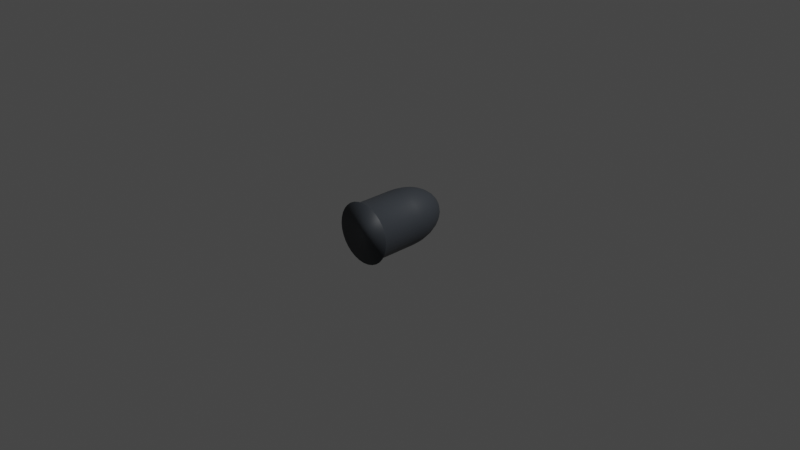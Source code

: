 # Source: bullet.blend  (saved by Blender 3.4.6; exported with 4.5.12 LTS)
import bpy
from mathutils import Matrix  # noqa: F401  (used for matrix-valued properties, if any)

bpy.ops.wm.read_factory_settings(use_empty=True)
scene = bpy.context.scene
scene.name = 'Scene'

# ---- collections
col_collection = bpy.data.collections.new('Collection'); scene.collection.children.link(col_collection)

# ---- materials (node trees are filled in below, after node groups)
mat_material_001 = bpy.data.materials.new('Material.001')
mat_material_001.use_transparent_shadow = False

# ---- material node trees
mat_material_001.use_nodes = True; mat_material_001.node_tree.nodes.clear()
_N = mat_material_001.node_tree.nodes; _L = mat_material_001.node_tree.links
n0 = _N.new('ShaderNodeBsdfPrincipled'); n0.name = 'Principled BSDF'; n0.location = (10, 300)
n0.distribution = 'GGX'
n0.subsurface_method = 'RANDOM_WALK_SKIN'
n0.inputs[0].default_value = (0.04722, 0.05432, 0.06428, 1.0)
n0.inputs[3].default_value = 1.45
n0.inputs[27].default_value = (0.0, 0.0, 0.0, 1.0)
n0.inputs[28].default_value = 1.0
n1 = _N.new('ShaderNodeOutputMaterial'); n1.name = 'Material Output'; n1.location = (300, 300)
_L.new(n0.outputs[0], n1.inputs[0])
n1.is_active_output = True

# ---- world
world_world = bpy.data.worlds.new('World'); scene.world = world_world
world_world.use_nodes = True; world_world.node_tree.nodes.clear()
_N = world_world.node_tree.nodes; _L = world_world.node_tree.links
n0 = _N.new('ShaderNodeOutputWorld'); n0.name = 'World Output'; n0.location = (300, 300)
n1 = _N.new('ShaderNodeBackground'); n1.name = 'Background'; n1.location = (10, 300)
n1.inputs[0].default_value = (0.05088, 0.05088, 0.05088, 1.0)
_L.new(n1.outputs[0], n0.inputs[0])
n0.is_active_output = True
world_world.color = (0.05088, 0.05088, 0.05088)
world_world.use_sun_shadow = False
world_world.sun_shadow_jitter_overblur = 0.0

# ---- cameras
cam_camera = bpy.data.cameras.new('Camera')
cam_camera.clip_end = 100.0
cam_camera.ortho_scale = 7.314

# ---- lights
light_light = bpy.data.lights.new('Light', 'POINT')
light_light.transmission_factor = 0.0
light_light.energy = 1000.0
light_light.shadow_soft_size = 0.1
light_light.shadow_maximum_resolution = 0.006
light_light.use_absolute_resolution = True

# ---- meshes
me_sphere = bpy.data.meshes.new('Sphere')
me_sphere.from_pydata([(4.145e-08, 0.2836, 0.2494), (4.145e-08, 0.4156, 0.1667), (4.145e-08, 0.4869, 0.05853), (4.145e-08, 0.4961, -2.31e-09), (4.145e-08, 0.4869, -0.05853), (4.145e-08, 0.4156, -0.1667), (0.01142, 0.1095, 0.2942), (0.0224, 0.1975, 0.2772), (0.03252, 0.2785, 0.2494), (0.04138, 0.3496, 0.2121), (0.04866, 0.4079, 0.1667), (0.05407, 0.4512, 0.1148), (0.0574, 0.4779, 0.05853), (0.05853, 0.4869, -2.31e-09), (0.0574, 0.4779, -0.05853), (0.05407, 0.4512, -0.1148), (0.04866, 0.4079, -0.1667), (0.04138, 0.3496, -0.2121), (0.03252, 0.2785, -0.2494), (0.0224, 0.1975, -0.2772), (0.01142, 0.1095, -0.2942), (0.0224, 0.1042, 0.2942), (0.04393, 0.1871, 0.2772), (0.06378, 0.2634, 0.2494), (0.08118, 0.3304, 0.2121), (0.09546, 0.3853, 0.1667), (0.1061, 0.4261, 0.1148), (0.1126, 0.4512, 0.05853), (0.1148, 0.4597, -2.31e-09), (0.1126, 0.4512, -0.05853), (0.1061, 0.4261, -0.1148), (0.09546, 0.3853, -0.1667), (0.08118, 0.3304, -0.2121), (0.06378, 0.2634, -0.2494), (0.04393, 0.1871, -0.2772), (0.0224, 0.1042, -0.2942), (0.03252, 0.09557, 0.2942), (0.06378, 0.1701, 0.2772), (0.0926, 0.2389, 0.2494), (0.1179, 0.2991, 0.2121), (0.1386, 0.3486, 0.1667), (0.154, 0.3853, 0.1148), (0.1635, 0.4079, 0.05853), (0.1667, 0.4156, -2.31e-09), (0.1635, 0.4079, -0.05853), (0.154, 0.3853, -0.1148), (0.1386, 0.3486, -0.1667), (0.1179, 0.2991, -0.2121), (0.0926, 0.2389, -0.2494), (0.06378, 0.1701, -0.2772), (0.03252, 0.09557, -0.2942), (0.04138, 0.08397, 0.2942), (0.08118, 0.1474, 0.2772), (0.1179, 0.2058, 0.2494), (0.15, 0.2571, 0.2121), (0.1764, 0.2991, 0.1667), (0.196, 0.3304, 0.1148), (0.2081, 0.3496, 0.05853), (0.2121, 0.3561, -2.31e-09), (0.2081, 0.3496, -0.05853), (0.196, 0.3304, -0.1148), (0.1764, 0.2991, -0.1667), (0.15, 0.2571, -0.2121), (0.1179, 0.2058, -0.2494), (0.08118, 0.1474, -0.2772), (0.04138, 0.08397, -0.2942), (0.04866, 0.06984, 0.2942), (0.09546, 0.1197, 0.2772), (0.1386, 0.1656, 0.2494), (0.1764, 0.2058, 0.2121), (0.2074, 0.2389, 0.1667), (0.2305, 0.2634, 0.1148), (0.2446, 0.2785, 0.05853), (0.2494, 0.2836, -2.31e-09), (0.2446, 0.2785, -0.05853), (0.2305, 0.2634, -0.1148), (0.2074, 0.2389, -0.1667), (0.1764, 0.2058, -0.2121), (0.1386, 0.1656, -0.2494), (0.09546, 0.1197, -0.2772), (0.04866, 0.06984, -0.2942), (4.145e-08, 0.01802, 0.3), (0.05407, 0.05371, 0.2942), (0.1061, 0.08804, 0.2772), (0.154, 0.1197, 0.2494), (0.196, 0.1474, 0.2121), (0.2305, 0.1701, 0.1667), (0.2561, 0.1871, 0.1148), (0.2718, 0.1975, 0.05853), (0.2772, 0.201, -2.31e-09), (0.2718, 0.1975, -0.05853), (0.2561, 0.1871, -0.1148), (0.2305, 0.1701, -0.1667), (0.196, 0.1474, -0.2121), (0.154, 0.1197, -0.2494), (0.1061, 0.08804, -0.2772), (0.05407, 0.05371, -0.2942), (0.0574, 0.03622, 0.2942), (0.1126, 0.05371, 0.2772), (0.1635, 0.06984, 0.2494), (0.2081, 0.08397, 0.2121), (0.2446, 0.09557, 0.1667), (0.2718, 0.1042, 0.1148), (0.2886, 0.1095, 0.05853), (0.2942, 0.1113, -2.31e-09), (0.2886, 0.1095, -0.05853), (0.2718, 0.1042, -0.1148), (0.2446, 0.09557, -0.1667), (0.2081, 0.08397, -0.2121), (0.1635, 0.06984, -0.2494), (0.1126, 0.05371, -0.2772), (0.0574, 0.03622, -0.2942), (0.05853, 0.01802, 0.2942), (0.1148, 0.01802, 0.2772), (0.1667, 0.01802, 0.2494), (0.2121, 0.01802, 0.2121), (0.2494, 0.01802, 0.1667), (0.2772, 0.01802, 0.1148), (0.2942, 0.01802, 0.05853), (0.3, 0.01802, -2.31e-09), (0.2942, 0.01802, -0.05853), (0.2772, 0.01802, -0.1148), (0.2494, 0.01802, -0.1667), (0.2121, 0.01802, -0.2121), (0.1667, 0.01802, -0.2494), (0.1148, 0.01802, -0.2772), (0.05853, 0.01802, -0.2942), (4.145e-08, 0.01802, -0.3), (-0.05853, 0.01802, 0.2942), (-0.1148, 0.01802, 0.2772), (-0.1667, 0.01802, 0.2494), (-0.2121, 0.01802, 0.2121), (-0.2494, 0.01802, 0.1667), (-0.2772, 0.01802, 0.1148), (-0.2942, 0.01802, 0.05853), (-0.3, 0.01802, -2.31e-09), (-0.2942, 0.01802, -0.05853), (-0.2772, 0.01802, -0.1148), (-0.2494, 0.01802, -0.1667), (-0.2121, 0.01802, -0.2121), (-0.1667, 0.01802, -0.2494), (-0.1148, 0.01802, -0.2772), (-0.05853, 0.01802, -0.2942), (-0.0574, 0.03622, 0.2942), (-0.1126, 0.05371, 0.2772), (-0.1635, 0.06984, 0.2494), (-0.2081, 0.08397, 0.2121), (-0.2446, 0.09557, 0.1667), (-0.2718, 0.1042, 0.1148), (-0.2886, 0.1095, 0.05853), (-0.2942, 0.1113, -2.31e-09), (-0.2886, 0.1095, -0.05853), (-0.2718, 0.1042, -0.1148), (-0.2446, 0.09557, -0.1667), (-0.2081, 0.08397, -0.2121), (-0.1635, 0.06984, -0.2494), (-0.1126, 0.05371, -0.2772), (-0.0574, 0.03622, -0.2942), (-0.05407, 0.05371, 0.2942), (-0.1061, 0.08804, 0.2772), (-0.154, 0.1197, 0.2494), (-0.196, 0.1474, 0.2121), (-0.2305, 0.1701, 0.1667), (-0.2561, 0.1871, 0.1148), (-0.2718, 0.1975, 0.05853), (-0.2772, 0.201, -2.31e-09), (-0.2718, 0.1975, -0.05853), (-0.2561, 0.1871, -0.1148), (-0.2305, 0.1701, -0.1667), (-0.196, 0.1474, -0.2121), (-0.154, 0.1197, -0.2494), (-0.1061, 0.08804, -0.2772), (-0.05407, 0.05371, -0.2942), (-0.04866, 0.06984, 0.2942), (-0.09546, 0.1197, 0.2772), (-0.1386, 0.1656, 0.2494), (-0.1764, 0.2058, 0.2121), (-0.2074, 0.2389, 0.1667), (-0.2305, 0.2634, 0.1148), (-0.2446, 0.2785, 0.05853), (-0.2494, 0.2836, -2.31e-09), (-0.2446, 0.2785, -0.05853), (-0.2305, 0.2634, -0.1148), (-0.2074, 0.2389, -0.1667), (-0.1764, 0.2058, -0.2121), (-0.1386, 0.1656, -0.2494), (-0.09546, 0.1197, -0.2772), (-0.04866, 0.06984, -0.2942), (-0.04138, 0.08397, 0.2942), (-0.08118, 0.1474, 0.2772), (-0.1179, 0.2058, 0.2494), (-0.15, 0.2571, 0.2121), (-0.1764, 0.2991, 0.1667), (-0.196, 0.3304, 0.1148), (-0.2081, 0.3496, 0.05853), (-0.2121, 0.3561, -2.31e-09), (-0.2081, 0.3496, -0.05853), (-0.196, 0.3304, -0.1148), (-0.1764, 0.2991, -0.1667), (-0.15, 0.2571, -0.2121), (-0.1179, 0.2058, -0.2494), (-0.08118, 0.1474, -0.2772), (-0.04138, 0.08397, -0.2942), (-0.03252, 0.09557, 0.2942), (-0.06378, 0.1701, 0.2772), (-0.0926, 0.2389, 0.2494), (-0.1179, 0.2991, 0.2121), (-0.1386, 0.3486, 0.1667), (-0.154, 0.3853, 0.1148), (-0.1635, 0.4079, 0.05853), (-0.1667, 0.4156, -2.31e-09), (-0.1635, 0.4079, -0.05853), (-0.154, 0.3853, -0.1148), (-0.1386, 0.3486, -0.1667), (-0.1179, 0.2991, -0.2121), (-0.0926, 0.2389, -0.2494), (-0.06378, 0.1701, -0.2772), (-0.03252, 0.09557, -0.2942), (-0.0224, 0.1042, 0.2942), (-0.04393, 0.1871, 0.2772), (-0.06378, 0.2634, 0.2494), (-0.08118, 0.3304, 0.2121), (-0.09546, 0.3853, 0.1667), (-0.1061, 0.4261, 0.1148), (-0.1126, 0.4512, 0.05853), (-0.1148, 0.4597, -2.31e-09), (-0.1126, 0.4512, -0.05853), (-0.1061, 0.4261, -0.1148), (-0.09546, 0.3853, -0.1667), (-0.08118, 0.3304, -0.2121), (-0.06378, 0.2634, -0.2494), (-0.04393, 0.1871, -0.2772), (-0.0224, 0.1042, -0.2942), (-0.01142, 0.1095, 0.2942), (-0.0224, 0.1975, 0.2772), (-0.03252, 0.2785, 0.2494), (-0.04138, 0.3496, 0.2121), (-0.04866, 0.4079, 0.1667), (-0.05407, 0.4512, 0.1148), (-0.0574, 0.4779, 0.05853), (-0.05853, 0.4869, -2.31e-09), (-0.0574, 0.4779, -0.05853), (-0.05407, 0.4512, -0.1148), (-0.04866, 0.4079, -0.1667), (-0.04138, 0.3496, -0.2121), (-0.03252, 0.2785, -0.2494), (-0.0224, 0.1975, -0.2772), (-0.01142, 0.1095, -0.2942), (4.592e-08, 0.1113, 0.2942), (6.157e-08, 0.201, 0.2772), (6.827e-08, 0.3561, 0.2121), (5.933e-08, 0.4597, 0.1148), (5.933e-08, 0.4597, -0.1148), (6.827e-08, 0.3561, -0.2121), (1.063e-07, 0.2836, -0.2494), (6.157e-08, 0.201, -0.2772), (4.592e-08, 0.1113, -0.2942), (0.06438, -0.4853, 0.3237), (0.1263, -0.4853, 0.3049), (0.1833, -0.4853, 0.2744), (0.2333, -0.4853, 0.2333), (0.2744, -0.4853, 0.1833), (0.3049, -0.4853, 0.1263), (0.3237, -0.4853, 0.06438), (0.33, -0.4853, -2.355e-09), (0.3237, -0.4853, -0.06438), (0.3049, -0.4853, -0.1263), (0.2744, -0.4853, -0.1833), (0.2333, -0.4853, -0.2333), (0.1833, -0.4853, -0.2744), (0.1263, -0.4853, -0.3049), (0.06438, -0.4853, -0.3237), (-0.06438, -0.4853, 0.3237), (-0.1263, -0.4853, 0.3049), (-0.1833, -0.4853, 0.2744), (-0.2333, -0.4853, 0.2333), (-0.2744, -0.4853, 0.1833), (-0.3049, -0.4853, 0.1263), (-0.3237, -0.4853, 0.06438), (-0.33, -0.4853, -2.355e-09), (-0.3237, -0.4853, -0.06438), (-0.3049, -0.4853, -0.1263), (-0.2744, -0.4853, -0.1833), (-0.2333, -0.4853, -0.2333), (-0.1833, -0.4853, -0.2744), (-0.1263, -0.4853, -0.3049), (-0.06438, -0.4853, -0.3237), (-1.041e-07, -0.4853, 0.33), (-1.041e-07, -0.4853, -0.33), (0.2942, -0.4593, 0.05853), (0.3, -0.4593, -2.31e-09), (-0.2772, -0.4593, 0.1148), (-0.2494, -0.4593, 0.1667), (0.2942, -0.4593, -0.05853), (-0.2942, -0.4593, 0.05853), (0.2772, -0.4593, -0.1148), (-0.3, -0.4593, -2.31e-09), (0.2494, -0.4593, -0.1667), (-0.2942, -0.4593, -0.05853), (-9.315e-08, -0.4593, 0.3), (0.05853, -0.4593, 0.2942), (0.2121, -0.4593, -0.2121), (-0.2772, -0.4593, -0.1148), (0.05853, -0.4593, -0.2942), (-9.315e-08, -0.4593, -0.3), (0.1667, -0.4593, -0.2494), (-0.2494, -0.4593, -0.1667), (-0.05853, -0.4593, 0.2942), (0.1148, -0.4593, -0.2772), (-0.2121, -0.4593, -0.2121), (-0.05853, -0.4593, -0.2942), (-0.1667, -0.4593, -0.2494), (0.1148, -0.4593, 0.2772), (-0.1148, -0.4593, -0.2772), (0.1667, -0.4593, 0.2494), (0.2121, -0.4593, 0.2121), (-0.1148, -0.4593, 0.2772), (0.2494, -0.4593, 0.1667), (-0.1667, -0.4593, 0.2494), (0.2772, -0.4593, 0.1148), (-0.2121, -0.4593, 0.2121)], [], [(256, 255, 19, 20), (3, 2, 12, 13), (248, 81, 6), (127, 256, 20), (4, 3, 13, 14), (249, 248, 6, 7), (252, 4, 14, 15), (0, 249, 7, 8), (5, 252, 15, 16), (250, 0, 8, 9), (253, 5, 16, 17), (1, 250, 9, 10), (254, 253, 17, 18), (251, 1, 10, 11), (255, 254, 18, 19), (2, 251, 11, 12), (19, 18, 33, 34), (12, 11, 26, 27), (20, 19, 34, 35), (13, 12, 27, 28), (6, 81, 21), (127, 20, 35), (14, 13, 28, 29), (7, 6, 21, 22), (15, 14, 29, 30), (8, 7, 22, 23), (16, 15, 30, 31), (9, 8, 23, 24), (17, 16, 31, 32), (10, 9, 24, 25), (18, 17, 32, 33), (11, 10, 25, 26), (23, 22, 37, 38), (31, 30, 45, 46), (24, 23, 38, 39), (32, 31, 46, 47), (25, 24, 39, 40), (33, 32, 47, 48), (26, 25, 40, 41), (34, 33, 48, 49), (27, 26, 41, 42), (35, 34, 49, 50), (28, 27, 42, 43), (21, 81, 36), (127, 35, 50), (29, 28, 43, 44), (22, 21, 36, 37), (30, 29, 44, 45), (42, 41, 56, 57), (50, 49, 64, 65), (43, 42, 57, 58), (36, 81, 51), (127, 50, 65), (44, 43, 58, 59), (37, 36, 51, 52), (45, 44, 59, 60), (38, 37, 52, 53), (46, 45, 60, 61), (39, 38, 53, 54), (47, 46, 61, 62), (40, 39, 54, 55), (48, 47, 62, 63), (41, 40, 55, 56), (49, 48, 63, 64), (61, 60, 75, 76), (54, 53, 68, 69), (62, 61, 76, 77), (55, 54, 69, 70), (63, 62, 77, 78), (56, 55, 70, 71), (64, 63, 78, 79), (57, 56, 71, 72), (65, 64, 79, 80), (58, 57, 72, 73), (51, 81, 66), (127, 65, 80), (59, 58, 73, 74), (52, 51, 66, 67), (60, 59, 74, 75), (53, 52, 67, 68), (80, 79, 95, 96), (73, 72, 88, 89), (66, 81, 82), (127, 80, 96), (74, 73, 89, 90), (67, 66, 82, 83), (75, 74, 90, 91), (68, 67, 83, 84), (76, 75, 91, 92), (69, 68, 84, 85), (77, 76, 92, 93), (70, 69, 85, 86), (78, 77, 93, 94), (71, 70, 86, 87), (79, 78, 94, 95), (72, 71, 87, 88), (85, 84, 99, 100), (93, 92, 107, 108), (86, 85, 100, 101), (94, 93, 108, 109), (87, 86, 101, 102), (95, 94, 109, 110), (88, 87, 102, 103), (96, 95, 110, 111), (89, 88, 103, 104), (82, 81, 97), (127, 96, 111), (90, 89, 104, 105), (83, 82, 97, 98), (91, 90, 105, 106), (84, 83, 98, 99), (92, 91, 106, 107), (104, 103, 118, 119), (97, 81, 112), (127, 111, 126), (105, 104, 119, 120), (98, 97, 112, 113), (106, 105, 120, 121), (99, 98, 113, 114), (107, 106, 121, 122), (100, 99, 114, 115), (108, 107, 122, 123), (101, 100, 115, 116), (109, 108, 123, 124), (102, 101, 116, 117), (110, 109, 124, 125), (103, 102, 117, 118), (111, 110, 125, 126), (129, 128, 143, 144), (137, 136, 151, 152), (130, 129, 144, 145), (138, 137, 152, 153), (131, 130, 145, 146), (139, 138, 153, 154), (132, 131, 146, 147), (140, 139, 154, 155), (133, 132, 147, 148), (141, 140, 155, 156), (134, 133, 148, 149), (142, 141, 156, 157), (135, 134, 149, 150), (128, 81, 143), (127, 142, 157), (136, 135, 150, 151), (148, 147, 162, 163), (156, 155, 170, 171), (149, 148, 163, 164), (157, 156, 171, 172), (150, 149, 164, 165), (143, 81, 158), (127, 157, 172), (151, 150, 165, 166), (144, 143, 158, 159), (152, 151, 166, 167), (145, 144, 159, 160), (153, 152, 167, 168), (146, 145, 160, 161), (154, 153, 168, 169), (147, 146, 161, 162), (155, 154, 169, 170), (167, 166, 181, 182), (160, 159, 174, 175), (168, 167, 182, 183), (161, 160, 175, 176), (169, 168, 183, 184), (162, 161, 176, 177), (170, 169, 184, 185), (163, 162, 177, 178), (171, 170, 185, 186), (164, 163, 178, 179), (172, 171, 186, 187), (165, 164, 179, 180), (158, 81, 173), (127, 172, 187), (166, 165, 180, 181), (159, 158, 173, 174), (186, 185, 200, 201), (179, 178, 193, 194), (187, 186, 201, 202), (180, 179, 194, 195), (173, 81, 188), (127, 187, 202), (181, 180, 195, 196), (174, 173, 188, 189), (182, 181, 196, 197), (175, 174, 189, 190), (183, 182, 197, 198), (176, 175, 190, 191), (184, 183, 198, 199), (177, 176, 191, 192), (185, 184, 199, 200), (178, 177, 192, 193), (198, 197, 212, 213), (191, 190, 205, 206), (199, 198, 213, 214), (192, 191, 206, 207), (200, 199, 214, 215), (193, 192, 207, 208), (201, 200, 215, 216), (194, 193, 208, 209), (202, 201, 216, 217), (195, 194, 209, 210), (188, 81, 203), (127, 202, 217), (196, 195, 210, 211), (189, 188, 203, 204), (197, 196, 211, 212), (190, 189, 204, 205), (217, 216, 231, 232), (210, 209, 224, 225), (203, 81, 218), (127, 217, 232), (211, 210, 225, 226), (204, 203, 218, 219), (212, 211, 226, 227), (205, 204, 219, 220), (213, 212, 227, 228), (206, 205, 220, 221), (214, 213, 228, 229), (207, 206, 221, 222), (215, 214, 229, 230), (208, 207, 222, 223), (216, 215, 230, 231), (209, 208, 223, 224), (221, 220, 235, 236), (229, 228, 243, 244), (222, 221, 236, 237), (230, 229, 244, 245), (223, 222, 237, 238), (231, 230, 245, 246), (224, 223, 238, 239), (232, 231, 246, 247), (225, 224, 239, 240), (218, 81, 233), (127, 232, 247), (226, 225, 240, 241), (219, 218, 233, 234), (227, 226, 241, 242), (220, 219, 234, 235), (228, 227, 242, 243), (240, 239, 2, 3), (233, 81, 248), (127, 247, 256), (241, 240, 3, 4), (234, 233, 248, 249), (242, 241, 4, 252), (235, 234, 249, 0), (243, 242, 252, 5), (236, 235, 0, 250), (244, 243, 5, 253), (237, 236, 250, 1), (245, 244, 253, 254), (238, 237, 1, 251), (246, 245, 254, 255), (239, 238, 251, 2), (247, 246, 255, 256), (290, 289, 263, 264), (258, 257, 287, 272, 273, 274, 275, 276, 277, 278, 279, 280, 281, 282, 283, 284, 285, 286, 288, 271, 270, 269, 268, 267, 266, 265, 264, 263, 262, 261, 260, 259), (292, 291, 277, 276), (293, 290, 264, 265), (291, 294, 278, 277), (295, 293, 265, 266), (294, 296, 279, 278), (297, 295, 266, 267), (296, 298, 280, 279), (300, 299, 287, 257), (301, 297, 267, 268), (298, 302, 281, 280), (304, 303, 271, 288), (305, 301, 268, 269), (302, 306, 282, 281), (299, 307, 272, 287), (308, 305, 269, 270), (306, 309, 283, 282), (310, 304, 288, 286), (303, 308, 270, 271), (309, 311, 284, 283), (312, 300, 257, 258), (311, 313, 285, 284), (314, 312, 258, 259), (313, 310, 286, 285), (315, 314, 259, 260), (307, 316, 273, 272), (317, 315, 260, 261), (316, 318, 274, 273), (319, 317, 261, 262), (318, 320, 275, 274), (289, 319, 262, 263), (320, 292, 276, 275), (131, 132, 292, 320), (118, 117, 319, 289), (130, 131, 320, 318), (117, 116, 317, 319), (129, 130, 318, 316), (116, 115, 315, 317), (128, 129, 316, 307), (115, 114, 314, 315), (141, 142, 310, 313), (114, 113, 312, 314), (140, 141, 313, 311), (113, 112, 300, 312), (139, 140, 311, 309), (126, 125, 308, 303), (142, 127, 304, 310), (138, 139, 309, 306), (125, 124, 305, 308), (81, 128, 307, 299), (137, 138, 306, 302), (124, 123, 301, 305), (127, 126, 303, 304), (136, 137, 302, 298), (123, 122, 297, 301), (112, 81, 299, 300), (135, 136, 298, 296), (122, 121, 295, 297), (134, 135, 296, 294), (121, 120, 293, 295), (133, 134, 294, 291), (120, 119, 290, 293), (132, 133, 291, 292), (119, 118, 289, 290)])
me_sphere.polygons.foreach_set('use_smooth', [True] * 321)
_uv = me_sphere.uv_layers.new(name='UVMap')
_uv.uv.foreach_set('vector', [0.75, 0.0625, 0.75, 0.125, 0.7188, 0.125, 0.7188, 0.0625, 0.75, 0.5, 0.75, 0.5625, 0.7188, 0.5625, 0.7188, 0.5, 0.75, 0.9375, 0.7344, 1.0, 0.7188, 0.9375, 0.7344, 0.0, 0.75, 0.0625, 0.7188, 0.0625, 0.75, 0.4375, 0.75, 0.5, 0.7188, 0.5, 0.7188, 0.4375, 0.75, 0.875, 0.75, 0.9375, 0.7188, 0.9375, 0.7188, 0.875, 0.75, 0.375, 0.75, 0.4375, 0.7188, 0.4375, 0.7188, 0.375, 0.75, 0.8125, 0.75, 0.875, 0.7188, 0.875, 0.7188, 0.8125, 0.75, 0.3125, 0.75, 0.375, 0.7188, 0.375, 0.7188, 0.3125, 0.75, 0.75, 0.75, 0.8125, 0.7188, 0.8125, 0.7188, 0.75, 0.75, 0.25, 0.75, 0.3125, 0.7188, 0.3125, 0.7188, 0.25, 0.75, 0.6875, 0.75, 0.75, 0.7188, 0.75, 0.7188, 0.6875, 0.75, 0.1875, 0.75, 0.25, 0.7188, 0.25, 0.7188, 0.1875, 0.75, 0.625, 0.75, 0.6875, 0.7188, 0.6875, 0.7188, 0.625, 0.75, 0.125, 0.75, 0.1875, 0.7188, 0.1875, 0.7188, 0.125, 0.75, 0.5625, 0.75, 0.625, 0.7188, 0.625, 0.7188, 0.5625, 0.7188, 0.125, 0.7188, 0.1875, 0.6875, 0.1875, 0.6875, 0.125, 0.7188, 0.5625, 0.7188, 0.625, 0.6875, 0.625, 0.6875, 0.5625, 0.7188, 0.0625, 0.7188, 0.125, 0.6875, 0.125, 0.6875, 0.0625, 0.7188, 0.5, 0.7188, 0.5625, 0.6875, 0.5625, 0.6875, 0.5, 0.7188, 0.9375, 0.7031, 1.0, 0.6875, 0.9375, 0.7031, 0.0, 0.7188, 0.0625, 0.6875, 0.0625, 0.7188, 0.4375, 0.7188, 0.5, 0.6875, 0.5, 0.6875, 0.4375, 0.7188, 0.875, 0.7188, 0.9375, 0.6875, 0.9375, 0.6875, 0.875, 0.7188, 0.375, 0.7188, 0.4375, 0.6875, 0.4375, 0.6875, 0.375, 0.7188, 0.8125, 0.7188, 0.875, 0.6875, 0.875, 0.6875, 0.8125, 0.7188, 0.3125, 0.7188, 0.375, 0.6875, 0.375, 0.6875, 0.3125, 0.7188, 0.75, 0.7188, 0.8125, 0.6875, 0.8125, 0.6875, 0.75, 0.7188, 0.25, 0.7188, 0.3125, 0.6875, 0.3125, 0.6875, 0.25, 0.7188, 0.6875, 0.7188, 0.75, 0.6875, 0.75, 0.6875, 0.6875, 0.7188, 0.1875, 0.7188, 0.25, 0.6875, 0.25, 0.6875, 0.1875, 0.7188, 0.625, 0.7188, 0.6875, 0.6875, 0.6875, 0.6875, 0.625, 0.6875, 0.8125, 0.6875, 0.875, 0.6562, 0.875, 0.6562, 0.8125, 0.6875, 0.3125, 0.6875, 0.375, 0.6562, 0.375, 0.6562, 0.3125, 0.6875, 0.75, 0.6875, 0.8125, 0.6562, 0.8125, 0.6562, 0.75, 0.6875, 0.25, 0.6875, 0.3125, 0.6562, 0.3125, 0.6562, 0.25, 0.6875, 0.6875, 0.6875, 0.75, 0.6562, 0.75, 0.6562, 0.6875, 0.6875, 0.1875, 0.6875, 0.25, 0.6562, 0.25, 0.6562, 0.1875, 0.6875, 0.625, 0.6875, 0.6875, 0.6562, 0.6875, 0.6562, 0.625, 0.6875, 0.125, 0.6875, 0.1875, 0.6562, 0.1875, 0.6562, 0.125, 0.6875, 0.5625, 0.6875, 0.625, 0.6562, 0.625, 0.6562, 0.5625, 0.6875, 0.0625, 0.6875, 0.125, 0.6562, 0.125, 0.6562, 0.0625, 0.6875, 0.5, 0.6875, 0.5625, 0.6562, 0.5625, 0.6562, 0.5, 0.6875, 0.9375, 0.6719, 1.0, 0.6562, 0.9375, 0.6719, 0.0, 0.6875, 0.0625, 0.6562, 0.0625, 0.6875, 0.4375, 0.6875, 0.5, 0.6562, 0.5, 0.6562, 0.4375, 0.6875, 0.875, 0.6875, 0.9375, 0.6562, 0.9375, 0.6562, 0.875, 0.6875, 0.375, 0.6875, 0.4375, 0.6562, 0.4375, 0.6562, 0.375, 0.6562, 0.5625, 0.6562, 0.625, 0.625, 0.625, 0.625, 0.5625, 0.6562, 0.0625, 0.6562, 0.125, 0.625, 0.125, 0.625, 0.0625, 0.6562, 0.5, 0.6562, 0.5625, 0.625, 0.5625, 0.625, 0.5, 0.6562, 0.9375, 0.6406, 1.0, 0.625, 0.9375, 0.6406, 0.0, 0.6562, 0.0625, 0.625, 0.0625, 0.6562, 0.4375, 0.6562, 0.5, 0.625, 0.5, 0.625, 0.4375, 0.6562, 0.875, 0.6562, 0.9375, 0.625, 0.9375, 0.625, 0.875, 0.6562, 0.375, 0.6562, 0.4375, 0.625, 0.4375, 0.625, 0.375, 0.6562, 0.8125, 0.6562, 0.875, 0.625, 0.875, 0.625, 0.8125, 0.6562, 0.3125, 0.6562, 0.375, 0.625, 0.375, 0.625, 0.3125, 0.6562, 0.75, 0.6562, 0.8125, 0.625, 0.8125, 0.625, 0.75, 0.6562, 0.25, 0.6562, 0.3125, 0.625, 0.3125, 0.625, 0.25, 0.6562, 0.6875, 0.6562, 0.75, 0.625, 0.75, 0.625, 0.6875, 0.6562, 0.1875, 0.6562, 0.25, 0.625, 0.25, 0.625, 0.1875, 0.6562, 0.625, 0.6562, 0.6875, 0.625, 0.6875, 0.625, 0.625, 0.6562, 0.125, 0.6562, 0.1875, 0.625, 0.1875, 0.625, 0.125, 0.625, 0.3125, 0.625, 0.375, 0.5938, 0.375, 0.5938, 0.3125, 0.625, 0.75, 0.625, 0.8125, 0.5938, 0.8125, 0.5938, 0.75, 0.625, 0.25, 0.625, 0.3125, 0.5938, 0.3125, 0.5938, 0.25, 0.625, 0.6875, 0.625, 0.75, 0.5938, 0.75, 0.5938, 0.6875, 0.625, 0.1875, 0.625, 0.25, 0.5938, 0.25, 0.5938, 0.1875, 0.625, 0.625, 0.625, 0.6875, 0.5938, 0.6875, 0.5938, 0.625, 0.625, 0.125, 0.625, 0.1875, 0.5938, 0.1875, 0.5938, 0.125, 0.625, 0.5625, 0.625, 0.625, 0.5938, 0.625, 0.5938, 0.5625, 0.625, 0.0625, 0.625, 0.125, 0.5938, 0.125, 0.5938, 0.0625, 0.625, 0.5, 0.625, 0.5625, 0.5938, 0.5625, 0.5938, 0.5, 0.625, 0.9375, 0.6094, 1.0, 0.5938, 0.9375, 0.6094, 0.0, 0.625, 0.0625, 0.5938, 0.0625, 0.625, 0.4375, 0.625, 0.5, 0.5938, 0.5, 0.5938, 0.4375, 0.625, 0.875, 0.625, 0.9375, 0.5938, 0.9375, 0.5938, 0.875, 0.625, 0.375, 0.625, 0.4375, 0.5938, 0.4375, 0.5938, 0.375, 0.625, 0.8125, 0.625, 0.875, 0.5938, 0.875, 0.5938, 0.8125, 0.5938, 0.0625, 0.5938, 0.125, 0.5625, 0.125, 0.5625, 0.0625, 0.5938, 0.5, 0.5938, 0.5625, 0.5625, 0.5625, 0.5625, 0.5, 0.5938, 0.9375, 0.5781, 1.0, 0.5625, 0.9375, 0.5781, 0.0, 0.5938, 0.0625, 0.5625, 0.0625, 0.5938, 0.4375, 0.5938, 0.5, 0.5625, 0.5, 0.5625, 0.4375, 0.5938, 0.875, 0.5938, 0.9375, 0.5625, 0.9375, 0.5625, 0.875, 0.5938, 0.375, 0.5938, 0.4375, 0.5625, 0.4375, 0.5625, 0.375, 0.5938, 0.8125, 0.5938, 0.875, 0.5625, 0.875, 0.5625, 0.8125, 0.5938, 0.3125, 0.5938, 0.375, 0.5625, 0.375, 0.5625, 0.3125, 0.5938, 0.75, 0.5938, 0.8125, 0.5625, 0.8125, 0.5625, 0.75, 0.5938, 0.25, 0.5938, 0.3125, 0.5625, 0.3125, 0.5625, 0.25, 0.5938, 0.6875, 0.5938, 0.75, 0.5625, 0.75, 0.5625, 0.6875, 0.5938, 0.1875, 0.5938, 0.25, 0.5625, 0.25, 0.5625, 0.1875, 0.5938, 0.625, 0.5938, 0.6875, 0.5625, 0.6875, 0.5625, 0.625, 0.5938, 0.125, 0.5938, 0.1875, 0.5625, 0.1875, 0.5625, 0.125, 0.5938, 0.5625, 0.5938, 0.625, 0.5625, 0.625, 0.5625, 0.5625, 0.5625, 0.75, 0.5625, 0.8125, 0.5312, 0.8125, 0.5312, 0.75, 0.5625, 0.25, 0.5625, 0.3125, 0.5312, 0.3125, 0.5312, 0.25, 0.5625, 0.6875, 0.5625, 0.75, 0.5312, 0.75, 0.5312, 0.6875, 0.5625, 0.1875, 0.5625, 0.25, 0.5312, 0.25, 0.5312, 0.1875, 0.5625, 0.625, 0.5625, 0.6875, 0.5312, 0.6875, 0.5312, 0.625, 0.5625, 0.125, 0.5625, 0.1875, 0.5312, 0.1875, 0.5312, 0.125, 0.5625, 0.5625, 0.5625, 0.625, 0.5312, 0.625, 0.5312, 0.5625, 0.5625, 0.0625, 0.5625, 0.125, 0.5312, 0.125, 0.5312, 0.0625, 0.5625, 0.5, 0.5625, 0.5625, 0.5312, 0.5625, 0.5312, 0.5, 0.5625, 0.9375, 0.5469, 1.0, 0.5312, 0.9375, 0.5469, 0.0, 0.5625, 0.0625, 0.5312, 0.0625, 0.5625, 0.4375, 0.5625, 0.5, 0.5312, 0.5, 0.5312, 0.4375, 0.5625, 0.875, 0.5625, 0.9375, 0.5312, 0.9375, 0.5312, 0.875, 0.5625, 0.375, 0.5625, 0.4375, 0.5312, 0.4375, 0.5312, 0.375, 0.5625, 0.8125, 0.5625, 0.875, 0.5312, 0.875, 0.5312, 0.8125, 0.5625, 0.3125, 0.5625, 0.375, 0.5312, 0.375, 0.5312, 0.3125, 0.5312, 0.5, 0.5312, 0.5625, 0.5, 0.5625, 0.5, 0.5, 0.5312, 0.9375, 0.5156, 1.0, 0.5, 0.9375, 0.5156, 0.0, 0.5312, 0.0625, 0.5, 0.0625, 0.5312, 0.4375, 0.5312, 0.5, 0.5, 0.5, 0.5, 0.4375, 0.5312, 0.875, 0.5312, 0.9375, 0.5, 0.9375, 0.5, 0.875, 0.5312, 0.375, 0.5312, 0.4375, 0.5, 0.4375, 0.5, 0.375, 0.5312, 0.8125, 0.5312, 0.875, 0.5, 0.875, 0.5, 0.8125, 0.5312, 0.3125, 0.5312, 0.375, 0.5, 0.375, 0.5, 0.3125, 0.5312, 0.75, 0.5312, 0.8125, 0.5, 0.8125, 0.5, 0.75, 0.5312, 0.25, 0.5312, 0.3125, 0.5, 0.3125, 0.5, 0.25, 0.5312, 0.6875, 0.5312, 0.75, 0.5, 0.75, 0.5, 0.6875, 0.5312, 0.1875, 0.5312, 0.25, 0.5, 0.25, 0.5, 0.1875, 0.5312, 0.625, 0.5312, 0.6875, 0.5, 0.6875, 0.5, 0.625, 0.5312, 0.125, 0.5312, 0.1875, 0.5, 0.1875, 0.5, 0.125, 0.5312, 0.5625, 0.5312, 0.625, 0.5, 0.625, 0.5, 0.5625, 0.5312, 0.0625, 0.5312, 0.125, 0.5, 0.125, 0.5, 0.0625, 1.0, 0.875, 1.0, 0.9375, 0.9688, 0.9375, 0.9687, 0.875, 1.0, 0.375, 1.0, 0.4375, 0.9687, 0.4375, 0.9688, 0.375, 1.0, 0.8125, 1.0, 0.875, 0.9687, 0.875, 0.9687, 0.8125, 1.0, 0.3125, 1.0, 0.375, 0.9688, 0.375, 0.9687, 0.3125, 1.0, 0.75, 1.0, 0.8125, 0.9687, 0.8125, 0.9688, 0.75, 1.0, 0.25, 1.0, 0.3125, 0.9687, 0.3125, 0.9688, 0.25, 1.0, 0.6875, 1.0, 0.75, 0.9688, 0.75, 0.9687, 0.6875, 1.0, 0.1875, 1.0, 0.25, 0.9688, 0.25, 0.9687, 0.1875, 1.0, 0.625, 1.0, 0.6875, 0.9687, 0.6875, 0.9688, 0.625, 1.0, 0.125, 1.0, 0.1875, 0.9687, 0.1875, 0.9687, 0.125, 1.0, 0.5625, 1.0, 0.625, 0.9688, 0.625, 0.9687, 0.5625, 1.0, 0.0625, 1.0, 0.125, 0.9687, 0.125, 0.9688, 0.0625, 1.0, 0.5, 1.0, 0.5625, 0.9687, 0.5625, 0.9687, 0.5, 1.0, 0.9375, 0.9844, 1.0, 0.9688, 0.9375, 0.9844, 0.0, 1.0, 0.0625, 0.9688, 0.0625, 1.0, 0.4375, 1.0, 0.5, 0.9687, 0.5, 0.9687, 0.4375, 0.9688, 0.625, 0.9687, 0.6875, 0.9375, 0.6875, 0.9375, 0.625, 0.9687, 0.125, 0.9687, 0.1875, 0.9375, 0.1875, 0.9375, 0.125, 0.9687, 0.5625, 0.9688, 0.625, 0.9375, 0.625, 0.9375, 0.5625, 0.9688, 0.0625, 0.9687, 0.125, 0.9375, 0.125, 0.9375, 0.0625, 0.9687, 0.5, 0.9687, 0.5625, 0.9375, 0.5625, 0.9375, 0.5, 0.9688, 0.9375, 0.9531, 1.0, 0.9375, 0.9375, 0.9531, 0.0, 0.9688, 0.0625, 0.9375, 0.0625, 0.9687, 0.4375, 0.9687, 0.5, 0.9375, 0.5, 0.9375, 0.4375, 0.9687, 0.875, 0.9688, 0.9375, 0.9375, 0.9375, 0.9375, 0.875, 0.9688, 0.375, 0.9687, 0.4375, 0.9375, 0.4375, 0.9375, 0.375, 0.9687, 0.8125, 0.9687, 0.875, 0.9375, 0.875, 0.9375, 0.8125, 0.9687, 0.3125, 0.9688, 0.375, 0.9375, 0.375, 0.9375, 0.3125, 0.9688, 0.75, 0.9687, 0.8125, 0.9375, 0.8125, 0.9375, 0.75, 0.9688, 0.25, 0.9687, 0.3125, 0.9375, 0.3125, 0.9375, 0.25, 0.9687, 0.6875, 0.9688, 0.75, 0.9375, 0.75, 0.9375, 0.6875, 0.9687, 0.1875, 0.9688, 0.25, 0.9375, 0.25, 0.9375, 0.1875, 0.9375, 0.375, 0.9375, 0.4375, 0.9062, 0.4375, 0.9062, 0.375, 0.9375, 0.8125, 0.9375, 0.875, 0.9062, 0.875, 0.9062, 0.8125, 0.9375, 0.3125, 0.9375, 0.375, 0.9062, 0.375, 0.9062, 0.3125, 0.9375, 0.75, 0.9375, 0.8125, 0.9062, 0.8125, 0.9062, 0.75, 0.9375, 0.25, 0.9375, 0.3125, 0.9062, 0.3125, 0.9062, 0.25, 0.9375, 0.6875, 0.9375, 0.75, 0.9062, 0.75, 0.9062, 0.6875, 0.9375, 0.1875, 0.9375, 0.25, 0.9062, 0.25, 0.9062, 0.1875, 0.9375, 0.625, 0.9375, 0.6875, 0.9062, 0.6875, 0.9062, 0.625, 0.9375, 0.125, 0.9375, 0.1875, 0.9062, 0.1875, 0.9062, 0.125, 0.9375, 0.5625, 0.9375, 0.625, 0.9062, 0.625, 0.9062, 0.5625, 0.9375, 0.0625, 0.9375, 0.125, 0.9062, 0.125, 0.9062, 0.0625, 0.9375, 0.5, 0.9375, 0.5625, 0.9062, 0.5625, 0.9062, 0.5, 0.9375, 0.9375, 0.9219, 1.0, 0.9062, 0.9375, 0.9219, 0.0, 0.9375, 0.0625, 0.9062, 0.0625, 0.9375, 0.4375, 0.9375, 0.5, 0.9062, 0.5, 0.9062, 0.4375, 0.9375, 0.875, 0.9375, 0.9375, 0.9062, 0.9375, 0.9062, 0.875, 0.9062, 0.125, 0.9062, 0.1875, 0.875, 0.1875, 0.875, 0.125, 0.9062, 0.5625, 0.9062, 0.625, 0.875, 0.625, 0.875, 0.5625, 0.9062, 0.0625, 0.9062, 0.125, 0.875, 0.125, 0.875, 0.0625, 0.9062, 0.5, 0.9062, 0.5625, 0.875, 0.5625, 0.875, 0.5, 0.9062, 0.9375, 0.8906, 1.0, 0.875, 0.9375, 0.8906, 0.0, 0.9062, 0.0625, 0.875, 0.0625, 0.9062, 0.4375, 0.9062, 0.5, 0.875, 0.5, 0.875, 0.4375, 0.9062, 0.875, 0.9062, 0.9375, 0.875, 0.9375, 0.875, 0.875, 0.9062, 0.375, 0.9062, 0.4375, 0.875, 0.4375, 0.875, 0.375, 0.9062, 0.8125, 0.9062, 0.875, 0.875, 0.875, 0.875, 0.8125, 0.9062, 0.3125, 0.9062, 0.375, 0.875, 0.375, 0.875, 0.3125, 0.9062, 0.75, 0.9062, 0.8125, 0.875, 0.8125, 0.875, 0.75, 0.9062, 0.25, 0.9062, 0.3125, 0.875, 0.3125, 0.875, 0.25, 0.9062, 0.6875, 0.9062, 0.75, 0.875, 0.75, 0.875, 0.6875, 0.9062, 0.1875, 0.9062, 0.25, 0.875, 0.25, 0.875, 0.1875, 0.9062, 0.625, 0.9062, 0.6875, 0.875, 0.6875, 0.875, 0.625, 0.875, 0.3125, 0.875, 0.375, 0.8438, 0.375, 0.8437, 0.3125, 0.875, 0.75, 0.875, 0.8125, 0.8437, 0.8125, 0.8438, 0.75, 0.875, 0.25, 0.875, 0.3125, 0.8437, 0.3125, 0.8438, 0.25, 0.875, 0.6875, 0.875, 0.75, 0.8438, 0.75, 0.8437, 0.6875, 0.875, 0.1875, 0.875, 0.25, 0.8438, 0.25, 0.8437, 0.1875, 0.875, 0.625, 0.875, 0.6875, 0.8437, 0.6875, 0.8438, 0.625, 0.875, 0.125, 0.875, 0.1875, 0.8437, 0.1875, 0.8438, 0.125, 0.875, 0.5625, 0.875, 0.625, 0.8438, 0.625, 0.8437, 0.5625, 0.875, 0.0625, 0.875, 0.125, 0.8438, 0.125, 0.8438, 0.0625, 0.875, 0.5, 0.875, 0.5625, 0.8437, 0.5625, 0.8437, 0.5, 0.875, 0.9375, 0.8594, 1.0, 0.8438, 0.9375, 0.8594, 0.0, 0.875, 0.0625, 0.8438, 0.0625, 0.875, 0.4375, 0.875, 0.5, 0.8437, 0.5, 0.8437, 0.4375, 0.875, 0.875, 0.875, 0.9375, 0.8438, 0.9375, 0.8438, 0.875, 0.875, 0.375, 0.875, 0.4375, 0.8437, 0.4375, 0.8438, 0.375, 0.875, 0.8125, 0.875, 0.875, 0.8438, 0.875, 0.8437, 0.8125, 0.8438, 0.0625, 0.8438, 0.125, 0.8125, 0.125, 0.8125, 0.0625, 0.8437, 0.5, 0.8437, 0.5625, 0.8125, 0.5625, 0.8125, 0.5, 0.8438, 0.9375, 0.8281, 1.0, 0.8125, 0.9375, 0.8281, 0.0, 0.8438, 0.0625, 0.8125, 0.0625, 0.8437, 0.4375, 0.8437, 0.5, 0.8125, 0.5, 0.8125, 0.4375, 0.8438, 0.875, 0.8438, 0.9375, 0.8125, 0.9375, 0.8125, 0.875, 0.8438, 0.375, 0.8437, 0.4375, 0.8125, 0.4375, 0.8125, 0.375, 0.8437, 0.8125, 0.8438, 0.875, 0.8125, 0.875, 0.8125, 0.8125, 0.8437, 0.3125, 0.8438, 0.375, 0.8125, 0.375, 0.8125, 0.3125, 0.8438, 0.75, 0.8437, 0.8125, 0.8125, 0.8125, 0.8125, 0.75, 0.8438, 0.25, 0.8437, 0.3125, 0.8125, 0.3125, 0.8125, 0.25, 0.8437, 0.6875, 0.8438, 0.75, 0.8125, 0.75, 0.8125, 0.6875, 0.8437, 0.1875, 0.8438, 0.25, 0.8125, 0.25, 0.8125, 0.1875, 0.8438, 0.625, 0.8437, 0.6875, 0.8125, 0.6875, 0.8125, 0.625, 0.8438, 0.125, 0.8437, 0.1875, 0.8125, 0.1875, 0.8125, 0.125, 0.8437, 0.5625, 0.8438, 0.625, 0.8125, 0.625, 0.8125, 0.5625, 0.8125, 0.75, 0.8125, 0.8125, 0.7812, 0.8125, 0.7812, 0.75, 0.8125, 0.25, 0.8125, 0.3125, 0.7812, 0.3125, 0.7812, 0.25, 0.8125, 0.6875, 0.8125, 0.75, 0.7812, 0.75, 0.7812, 0.6875, 0.8125, 0.1875, 0.8125, 0.25, 0.7812, 0.25, 0.7812, 0.1875, 0.8125, 0.625, 0.8125, 0.6875, 0.7812, 0.6875, 0.7812, 0.625, 0.8125, 0.125, 0.8125, 0.1875, 0.7812, 0.1875, 0.7812, 0.125, 0.8125, 0.5625, 0.8125, 0.625, 0.7812, 0.625, 0.7812, 0.5625, 0.8125, 0.0625, 0.8125, 0.125, 0.7812, 0.125, 0.7812, 0.0625, 0.8125, 0.5, 0.8125, 0.5625, 0.7812, 0.5625, 0.7812, 0.5, 0.8125, 0.9375, 0.7969, 1.0, 0.7812, 0.9375, 0.7969, 0.0, 0.8125, 0.0625, 0.7812, 0.0625, 0.8125, 0.4375, 0.8125, 0.5, 0.7812, 0.5, 0.7812, 0.4375, 0.8125, 0.875, 0.8125, 0.9375, 0.7812, 0.9375, 0.7812, 0.875, 0.8125, 0.375, 0.8125, 0.4375, 0.7812, 0.4375, 0.7812, 0.375, 0.8125, 0.8125, 0.8125, 0.875, 0.7812, 0.875, 0.7812, 0.8125, 0.8125, 0.3125, 0.8125, 0.375, 0.7812, 0.375, 0.7812, 0.3125, 0.7812, 0.5, 0.7812, 0.5625, 0.75, 0.5625, 0.75, 0.5, 0.7812, 0.9375, 0.7656, 1.0, 0.75, 0.9375, 0.7656, 0.0, 0.7812, 0.0625, 0.75, 0.0625, 0.7812, 0.4375, 0.7812, 0.5, 0.75, 0.5, 0.75, 0.4375, 0.7812, 0.875, 0.7812, 0.9375, 0.75, 0.9375, 0.75, 0.875, 0.7812, 0.375, 0.7812, 0.4375, 0.75, 0.4375, 0.75, 0.375, 0.7812, 0.8125, 0.7812, 0.875, 0.75, 0.875, 0.75, 0.8125, 0.7812, 0.3125, 0.7812, 0.375, 0.75, 0.375, 0.75, 0.3125, 0.7812, 0.75, 0.7812, 0.8125, 0.75, 0.8125, 0.75, 0.75, 0.7812, 0.25, 0.7812, 0.3125, 0.75, 0.3125, 0.75, 0.25, 0.7812, 0.6875, 0.7812, 0.75, 0.75, 0.75, 0.75, 0.6875, 0.7812, 0.1875, 0.7812, 0.25, 0.75, 0.25, 0.75, 0.1875, 0.7812, 0.625, 0.7812, 0.6875, 0.75, 0.6875, 0.75, 0.625, 0.7812, 0.125, 0.7812, 0.1875, 0.75, 0.1875, 0.75, 0.125, 0.7812, 0.5625, 0.7812, 0.625, 0.75, 0.625, 0.75, 0.5625, 0.7812, 0.0625, 0.7812, 0.125, 0.75, 0.125, 0.75, 0.0625, 0.5, 0.5, 0.5, 0.5625, 0.5, 0.5625, 0.5, 0.5, 0.5, 0.875, 0.5, 0.9375, 0.9844, 1.0, 1.0, 0.9375, 1.0, 0.875, 1.0, 0.8125, 1.0, 0.75, 1.0, 0.6875, 1.0, 0.625, 1.0, 0.5625, 1.0, 0.5, 1.0, 0.4375, 1.0, 0.375, 1.0, 0.3125, 1.0, 0.25, 1.0, 0.1875, 1.0, 0.125, 1.0, 0.0625, 0.5156, 0.0, 0.5, 0.0625, 0.5, 0.125, 0.5, 0.1875, 0.5, 0.25, 0.5, 0.3125, 0.5, 0.375, 0.5, 0.4375, 0.5, 0.5, 0.5, 0.5625, 0.5, 0.625, 0.5, 0.6875, 0.5, 0.75, 0.5, 0.8125, 1.0, 0.6875, 1.0, 0.625, 1.0, 0.625, 1.0, 0.6875, 0.5, 0.4375, 0.5, 0.5, 0.5, 0.5, 0.5, 0.4375, 1.0, 0.625, 1.0, 0.5625, 1.0, 0.5625, 1.0, 0.625, 0.5, 0.375, 0.5, 0.4375, 0.5, 0.4375, 0.5, 0.375, 1.0, 0.5625, 1.0, 0.5, 1.0, 0.5, 1.0, 0.5625, 0.5, 0.3125, 0.5, 0.375, 0.5, 0.375, 0.5, 0.3125, 1.0, 0.5, 1.0, 0.4375, 1.0, 0.4375, 1.0, 0.5, 0.5, 0.9375, 0.5156, 1.0, 0.5156, 1.0, 0.5, 0.9375, 0.5, 0.25, 0.5, 0.3125, 0.5, 0.3125, 0.5, 0.25, 1.0, 0.4375, 1.0, 0.375, 1.0, 0.375, 1.0, 0.4375, 0.5156, 0.0, 0.5, 0.0625, 0.5, 0.0625, 0.5156, 0.0, 0.5, 0.1875, 0.5, 0.25, 0.5, 0.25, 0.5, 0.1875, 1.0, 0.375, 1.0, 0.3125, 1.0, 0.3125, 1.0, 0.375, 0.9844, 1.0, 1.0, 0.9375, 1.0, 0.9375, 0.9844, 1.0, 0.5, 0.125, 0.5, 0.1875, 0.5, 0.1875, 0.5, 0.125, 1.0, 0.3125, 1.0, 0.25, 1.0, 0.25, 1.0, 0.3125, 1.0, 0.0625, 0.9844, 0.0, 0.9844, 0.0, 1.0, 0.0625, 0.5, 0.0625, 0.5, 0.125, 0.5, 0.125, 0.5, 0.0625, 1.0, 0.25, 1.0, 0.1875, 1.0, 0.1875, 1.0, 0.25, 0.5, 0.875, 0.5, 0.9375, 0.5, 0.9375, 0.5, 0.875, 1.0, 0.1875, 1.0, 0.125, 1.0, 0.125, 1.0, 0.1875, 0.5, 0.8125, 0.5, 0.875, 0.5, 0.875, 0.5, 0.8125, 1.0, 0.125, 1.0, 0.0625, 1.0, 0.0625, 1.0, 0.125, 0.5, 0.75, 0.5, 0.8125, 0.5, 0.8125, 0.5, 0.75, 1.0, 0.9375, 1.0, 0.875, 1.0, 0.875, 1.0, 0.9375, 0.5, 0.6875, 0.5, 0.75, 0.5, 0.75, 0.5, 0.6875, 1.0, 0.875, 1.0, 0.8125, 1.0, 0.8125, 1.0, 0.875, 0.5, 0.625, 0.5, 0.6875, 0.5, 0.6875, 0.5, 0.625, 1.0, 0.8125, 1.0, 0.75, 1.0, 0.75, 1.0, 0.8125, 0.5, 0.5625, 0.5, 0.625, 0.5, 0.625, 0.5, 0.5625, 1.0, 0.75, 1.0, 0.6875, 1.0, 0.6875, 1.0, 0.75, 1.0, 0.75, 1.0, 0.6875, 1.0, 0.6875, 1.0, 0.75, 0.5, 0.5625, 0.5, 0.625, 0.5, 0.625, 0.5, 0.5625, 1.0, 0.8125, 1.0, 0.75, 1.0, 0.75, 1.0, 0.8125, 0.5, 0.625, 0.5, 0.6875, 0.5, 0.6875, 0.5, 0.625, 1.0, 0.875, 1.0, 0.8125, 1.0, 0.8125, 1.0, 0.875, 0.5, 0.6875, 0.5, 0.75, 0.5, 0.75, 0.5, 0.6875, 1.0, 0.9375, 1.0, 0.875, 1.0, 0.875, 1.0, 0.9375, 0.5, 0.75, 0.5, 0.8125, 0.5, 0.8125, 0.5, 0.75, 1.0, 0.125, 1.0, 0.0625, 1.0, 0.0625, 1.0, 0.125, 0.5, 0.8125, 0.5, 0.875, 0.5, 0.875, 0.5, 0.8125, 1.0, 0.1875, 1.0, 0.125, 1.0, 0.125, 1.0, 0.1875, 0.5, 0.875, 0.5, 0.9375, 0.5, 0.9375, 0.5, 0.875, 1.0, 0.25, 1.0, 0.1875, 1.0, 0.1875, 1.0, 0.25, 0.5, 0.0625, 0.5, 0.125, 0.5, 0.125, 0.5, 0.0625, 1.0, 0.0625, 0.9844, 0.0, 0.9844, 0.0, 1.0, 0.0625, 1.0, 0.3125, 1.0, 0.25, 1.0, 0.25, 1.0, 0.3125, 0.5, 0.125, 0.5, 0.1875, 0.5, 0.1875, 0.5, 0.125, 0.9844, 1.0, 1.0, 0.9375, 1.0, 0.9375, 0.9844, 1.0, 1.0, 0.375, 1.0, 0.3125, 1.0, 0.3125, 1.0, 0.375, 0.5, 0.1875, 0.5, 0.25, 0.5, 0.25, 0.5, 0.1875, 0.5156, 0.0, 0.5, 0.0625, 0.5, 0.0625, 0.5156, 0.0, 1.0, 0.4375, 1.0, 0.375, 1.0, 0.375, 1.0, 0.4375, 0.5, 0.25, 0.5, 0.3125, 0.5, 0.3125, 0.5, 0.25, 0.5, 0.9375, 0.5156, 1.0, 0.5156, 1.0, 0.5, 0.9375, 1.0, 0.5, 1.0, 0.4375, 1.0, 0.4375, 1.0, 0.5, 0.5, 0.3125, 0.5, 0.375, 0.5, 0.375, 0.5, 0.3125, 1.0, 0.5625, 1.0, 0.5, 1.0, 0.5, 1.0, 0.5625, 0.5, 0.375, 0.5, 0.4375, 0.5, 0.4375, 0.5, 0.375, 1.0, 0.625, 1.0, 0.5625, 1.0, 0.5625, 1.0, 0.625, 0.5, 0.4375, 0.5, 0.5, 0.5, 0.5, 0.5, 0.4375, 1.0, 0.6875, 1.0, 0.625, 1.0, 0.625, 1.0, 0.6875, 0.5, 0.5, 0.5, 0.5625, 0.5, 0.5625, 0.5, 0.5])
me_sphere.materials.append(mat_material_001)
me_sphere.update()

# ---- objects
ob_light = bpy.data.objects.new('Light', light_light)
ob_camera = bpy.data.objects.new('Camera', cam_camera)
ob_sphere = bpy.data.objects.new('Sphere', me_sphere)

# ---- transforms, parenting, visibility, modifiers, constraints
ob_light.location = (4.076, 1.005, 5.904)
ob_light.rotation_euler = (0.6503, 0.05522, 1.866)
ob_light.lock_rotations_4d = False
ob_light.empty_display_type = 'ARROWS'
ob_light.color = (0.0, 0.0, 0.0, 0.0)
ob_light.lineart.crease_threshold = 0.0
ob_camera.location = (7.359, -6.926, 4.958)
ob_camera.rotation_euler = (1.109, 0.0, 0.8149)
ob_camera.lock_rotations_4d = False
ob_camera.empty_display_type = 'ARROWS'
ob_camera.color = (0.0, 0.0, 0.0, 0.0)
ob_camera.display_type = 'WIRE'
ob_camera.lineart.crease_threshold = 0.0
ob_sphere.location = (0.0, 0.0, 0.0)

# ---- collection membership
col_collection.objects.link(ob_light)
col_collection.objects.link(ob_camera)
col_collection.objects.link(ob_sphere)

# ---- scene / render settings (as saved in the file)
scene.camera = ob_camera
scene.frame_start = 1; scene.frame_end = 250; scene.frame_set(1)
scene.render.engine = 'BLENDER_EEVEE_NEXT'
scene.cycles.sampling_pattern = 'TABULATED_SOBOL'
scene.cycles.use_light_tree = False
scene.view_settings.view_transform = 'Filmic'
bpy.context.view_layer.update()
